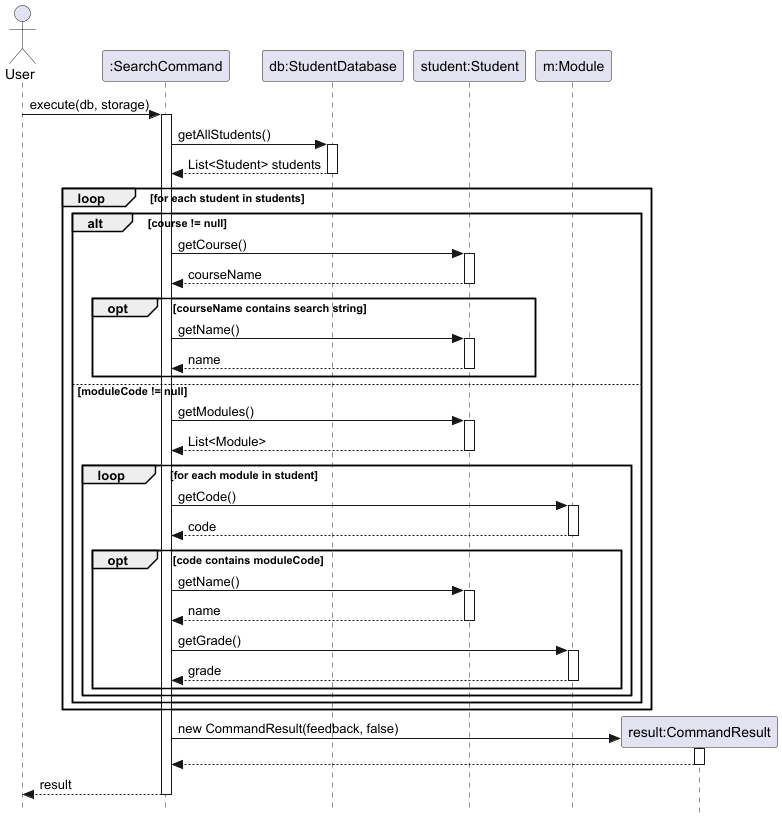

The diagram above was rendered by PlantUML. Its source (embedded in the PNG):
@startuml

skinparam style strictuml

actor User
participant ":SearchCommand" as SC
participant "db:StudentDatabase" as DB
participant "student:Student" as S
participant "m:Module" as M

User -> SC : execute(db, storage)
activate SC

SC -> DB : getAllStudents()
activate DB
DB --> SC : List<Student> students
deactivate DB

loop for each student in students
    alt course != null
        SC -> S : getCourse()
        activate S
        S --> SC : courseName
        deactivate S

        opt courseName contains search string
            SC -> S : getName()
            activate S
            S --> SC : name
            deactivate S
        end

    else moduleCode != null
        SC -> S : getModules()
        activate S
        S --> SC : List<Module>
        deactivate S

        loop for each module in student
            SC -> M : getCode()
            activate M
            M --> SC : code
            deactivate M

            opt code contains moduleCode
                SC -> S : getName()
                activate S
                S --> SC : name
                deactivate S

                SC -> M : getGrade()
                activate M
                M --> SC : grade
                deactivate M
            end
        end
    end
end

create participant "result:CommandResult" as CR
SC -> CR : new CommandResult(feedback, false)
activate CR
CR --> SC
deactivate CR

SC --> User : result
deactivate SC
@enduml